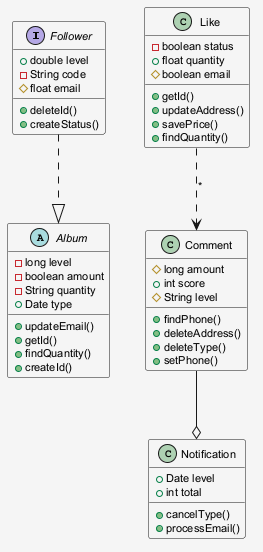

The diagram above was rendered by PlantUML. Its source (embedded in the PNG):
@startuml
skinparam shadowing false
skinparam backgroundColor #F5F5F5
skinparam defaultFontSize 11
interface Follower {
  +double level
  -String code
  #float email
  +deleteId()
  +createStatus()
}
class Notification {
  +Date level
  +int total
  +cancelType()
  +processEmail()
}
class Comment {
  #long amount
  +int score
  #String level
  +findPhone()
  +deleteAddress()
  +deleteType()
  +setPhone()
}
abstract class Album {
  -long level
  -boolean amount
  -String quantity
  +Date type
  +updateEmail()
  +getId()
  +findQuantity()
  +createId()
}
class Like {
  -boolean status
  +float quantity
  #boolean email
  +getId()
  +updateAddress()
  +savePrice()
  +findQuantity()
}
Like ..> Comment : "*"
Follower ..|> Album
Comment --o Notification
@enduml